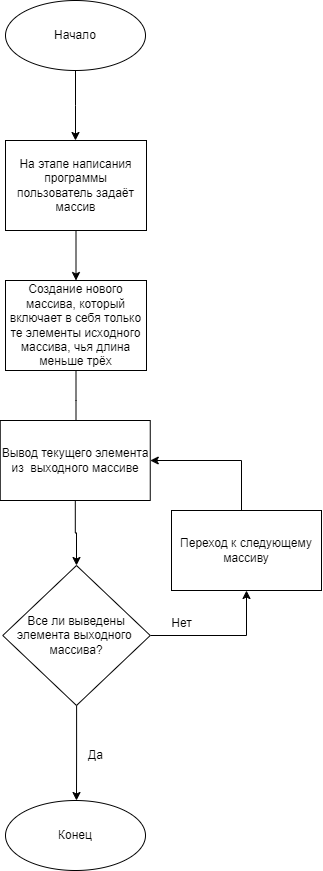

The diagram above was exported from draw.io. Its source (the exported page's mxGraphModel, read from the mxfile embedded in the PNG):
<mxGraphModel dx="1050" dy="575" grid="1" gridSize="10" guides="1" tooltips="1" connect="1" arrows="1" fold="1" page="1" pageScale="1" pageWidth="827" pageHeight="1169" math="0" shadow="0">
  <root>
    <mxCell id="0" />
    <mxCell id="1" parent="0" />
    <mxCell id="jdfufeVV8sYFO4tM5k_H-3" style="edgeStyle=orthogonalEdgeStyle;rounded=0;orthogonalLoop=1;jettySize=auto;html=1;" edge="1" parent="1" source="jdfufeVV8sYFO4tM5k_H-2">
      <mxGeometry relative="1" as="geometry">
        <mxPoint x="414" y="160" as="targetPoint" />
      </mxGeometry>
    </mxCell>
    <mxCell id="jdfufeVV8sYFO4tM5k_H-2" value="Начало" style="ellipse;whiteSpace=wrap;html=1;" vertex="1" parent="1">
      <mxGeometry x="344" y="20" width="140" height="70" as="geometry" />
    </mxCell>
    <mxCell id="jdfufeVV8sYFO4tM5k_H-6" style="edgeStyle=orthogonalEdgeStyle;rounded=0;orthogonalLoop=1;jettySize=auto;html=1;entryX=0.5;entryY=0;entryDx=0;entryDy=0;" edge="1" parent="1" source="jdfufeVV8sYFO4tM5k_H-4" target="jdfufeVV8sYFO4tM5k_H-5">
      <mxGeometry relative="1" as="geometry" />
    </mxCell>
    <mxCell id="jdfufeVV8sYFO4tM5k_H-4" value="На этапе написания программы пользователь задаёт массив" style="html=1;whiteSpace=wrap;" vertex="1" parent="1">
      <mxGeometry x="344" y="160" width="141" height="90" as="geometry" />
    </mxCell>
    <mxCell id="jdfufeVV8sYFO4tM5k_H-7" style="edgeStyle=orthogonalEdgeStyle;rounded=0;orthogonalLoop=1;jettySize=auto;html=1;" edge="1" parent="1" source="jdfufeVV8sYFO4tM5k_H-5">
      <mxGeometry relative="1" as="geometry">
        <mxPoint x="414.5" y="450" as="targetPoint" />
      </mxGeometry>
    </mxCell>
    <mxCell id="jdfufeVV8sYFO4tM5k_H-5" value="Создание нового массива, который включает в себя только те элементы исходного массива, чья длина меньше трёх" style="html=1;whiteSpace=wrap;" vertex="1" parent="1">
      <mxGeometry x="344" y="300" width="141" height="90" as="geometry" />
    </mxCell>
    <mxCell id="jdfufeVV8sYFO4tM5k_H-11" style="edgeStyle=orthogonalEdgeStyle;rounded=0;orthogonalLoop=1;jettySize=auto;html=1;entryX=0.5;entryY=1;entryDx=0;entryDy=0;" edge="1" parent="1" source="jdfufeVV8sYFO4tM5k_H-8" target="jdfufeVV8sYFO4tM5k_H-12">
      <mxGeometry relative="1" as="geometry">
        <mxPoint x="580" y="610" as="targetPoint" />
        <Array as="points">
          <mxPoint x="585" y="655" />
        </Array>
      </mxGeometry>
    </mxCell>
    <mxCell id="jdfufeVV8sYFO4tM5k_H-15" style="edgeStyle=orthogonalEdgeStyle;rounded=0;orthogonalLoop=1;jettySize=auto;html=1;" edge="1" parent="1" source="jdfufeVV8sYFO4tM5k_H-8">
      <mxGeometry relative="1" as="geometry">
        <mxPoint x="415" y="820" as="targetPoint" />
      </mxGeometry>
    </mxCell>
    <mxCell id="jdfufeVV8sYFO4tM5k_H-8" value="Все ли выведены элемента выходного&amp;nbsp;&lt;div&gt;массива?&lt;/div&gt;" style="rhombus;whiteSpace=wrap;html=1;" vertex="1" parent="1">
      <mxGeometry x="341.25" y="585" width="147.5" height="140" as="geometry" />
    </mxCell>
    <mxCell id="jdfufeVV8sYFO4tM5k_H-10" style="edgeStyle=orthogonalEdgeStyle;rounded=0;orthogonalLoop=1;jettySize=auto;html=1;entryX=0.5;entryY=0;entryDx=0;entryDy=0;" edge="1" parent="1" source="jdfufeVV8sYFO4tM5k_H-9" target="jdfufeVV8sYFO4tM5k_H-8">
      <mxGeometry relative="1" as="geometry" />
    </mxCell>
    <mxCell id="jdfufeVV8sYFO4tM5k_H-9" value="Вывод текущего элемента из&amp;nbsp; выходного массиве" style="rounded=0;whiteSpace=wrap;html=1;" vertex="1" parent="1">
      <mxGeometry x="338.75" y="440" width="150" height="80" as="geometry" />
    </mxCell>
    <mxCell id="jdfufeVV8sYFO4tM5k_H-13" style="edgeStyle=orthogonalEdgeStyle;rounded=0;orthogonalLoop=1;jettySize=auto;html=1;entryX=1;entryY=0.5;entryDx=0;entryDy=0;" edge="1" parent="1" source="jdfufeVV8sYFO4tM5k_H-12" target="jdfufeVV8sYFO4tM5k_H-9">
      <mxGeometry relative="1" as="geometry">
        <Array as="points">
          <mxPoint x="580" y="480" />
        </Array>
      </mxGeometry>
    </mxCell>
    <mxCell id="jdfufeVV8sYFO4tM5k_H-12" value="Переход к следующему массиву" style="rounded=0;whiteSpace=wrap;html=1;" vertex="1" parent="1">
      <mxGeometry x="510" y="530" width="150" height="80" as="geometry" />
    </mxCell>
    <mxCell id="jdfufeVV8sYFO4tM5k_H-14" value="Нет" style="text;html=1;align=center;verticalAlign=middle;resizable=0;points=[];autosize=1;strokeColor=none;fillColor=none;" vertex="1" parent="1">
      <mxGeometry x="500" y="628" width="40" height="30" as="geometry" />
    </mxCell>
    <mxCell id="jdfufeVV8sYFO4tM5k_H-16" value="Да" style="text;html=1;align=center;verticalAlign=middle;resizable=0;points=[];autosize=1;strokeColor=none;fillColor=none;" vertex="1" parent="1">
      <mxGeometry x="414" y="760" width="40" height="30" as="geometry" />
    </mxCell>
    <mxCell id="jdfufeVV8sYFO4tM5k_H-17" value="Конец" style="ellipse;whiteSpace=wrap;html=1;" vertex="1" parent="1">
      <mxGeometry x="344" y="820" width="140" height="70" as="geometry" />
    </mxCell>
  </root>
</mxGraphModel>